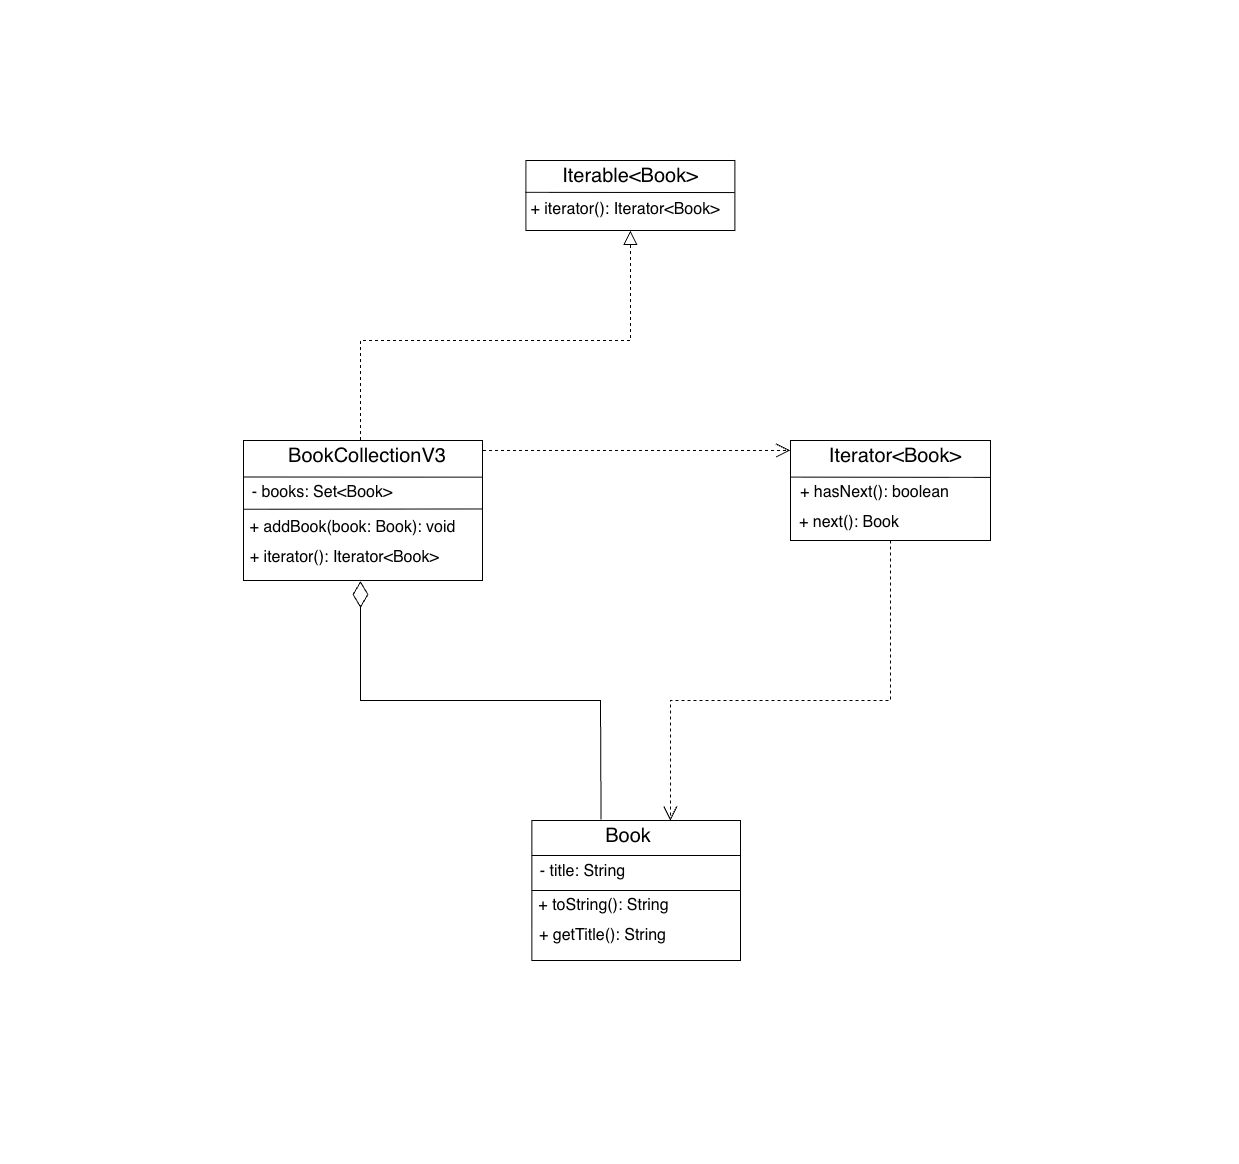

The diagram above was exported from draw.io. Its source (the exported page's mxGraphModel, read from the mxfile embedded in the PNG):
<mxGraphModel dx="1566" dy="1014" grid="1" gridSize="10" guides="1" tooltips="1" connect="1" arrows="1" fold="1" page="1" pageScale="1" pageWidth="413" pageHeight="291" math="0" shadow="0">
  <root>
    <mxCell id="0" />
    <mxCell id="1" parent="0" />
    <mxCell id="Iq_yM77Hm3fj4zRz9UWm-1" value="" style="rounded=0;whiteSpace=wrap;html=1;" vertex="1" parent="1">
      <mxGeometry x="525.39" y="160" width="209" height="70" as="geometry" />
    </mxCell>
    <mxCell id="Iq_yM77Hm3fj4zRz9UWm-2" value="" style="endArrow=none;html=1;rounded=0;entryX=0.999;entryY=0.458;entryDx=0;entryDy=0;entryPerimeter=0;exitX=-0.002;exitY=0.455;exitDx=0;exitDy=0;exitPerimeter=0;" edge="1" parent="1" source="Iq_yM77Hm3fj4zRz9UWm-1" target="Iq_yM77Hm3fj4zRz9UWm-1">
      <mxGeometry width="50" height="50" relative="1" as="geometry">
        <mxPoint x="525.39" y="194" as="sourcePoint" />
        <mxPoint x="794.3100000000001" y="194.40000000000003" as="targetPoint" />
      </mxGeometry>
    </mxCell>
    <mxCell id="Iq_yM77Hm3fj4zRz9UWm-3" value="&lt;span style=&quot;font-size: 20px;&quot;&gt;Iterable&amp;lt;Book&amp;gt;&lt;/span&gt;" style="text;html=1;align=center;verticalAlign=middle;whiteSpace=wrap;rounded=0;" vertex="1" parent="1">
      <mxGeometry x="554.89" y="160" width="150" height="30" as="geometry" />
    </mxCell>
    <mxCell id="Iq_yM77Hm3fj4zRz9UWm-4" style="edgeStyle=orthogonalEdgeStyle;rounded=0;orthogonalLoop=1;jettySize=auto;html=1;exitX=0.5;exitY=1;exitDx=0;exitDy=0;" edge="1" parent="1" source="Iq_yM77Hm3fj4zRz9UWm-1" target="Iq_yM77Hm3fj4zRz9UWm-1">
      <mxGeometry relative="1" as="geometry" />
    </mxCell>
    <mxCell id="Iq_yM77Hm3fj4zRz9UWm-5" value="&lt;span style=&quot;font-size: 16px;&quot;&gt;+ iterator():&amp;nbsp;Iterator&amp;lt;Book&amp;gt;&lt;/span&gt;" style="text;html=1;align=center;verticalAlign=middle;whiteSpace=wrap;rounded=0;" vertex="1" parent="1">
      <mxGeometry x="526.39" y="194" width="198" height="30" as="geometry" />
    </mxCell>
    <mxCell id="Iq_yM77Hm3fj4zRz9UWm-6" value="" style="rounded=0;whiteSpace=wrap;html=1;" vertex="1" parent="1">
      <mxGeometry x="243" y="440" width="239" height="140" as="geometry" />
    </mxCell>
    <mxCell id="Iq_yM77Hm3fj4zRz9UWm-7" value="" style="endArrow=none;html=1;rounded=0;exitX=0.001;exitY=0.105;exitDx=0;exitDy=0;exitPerimeter=0;entryX=1;entryY=0.262;entryDx=0;entryDy=0;entryPerimeter=0;" edge="1" parent="1" target="Iq_yM77Hm3fj4zRz9UWm-6">
      <mxGeometry width="50" height="50" relative="1" as="geometry">
        <mxPoint x="243.2600000000001" y="476.4939499999999" as="sourcePoint" />
        <mxPoint x="503" y="476.77" as="targetPoint" />
      </mxGeometry>
    </mxCell>
    <mxCell id="Iq_yM77Hm3fj4zRz9UWm-8" style="edgeStyle=orthogonalEdgeStyle;rounded=0;orthogonalLoop=1;jettySize=auto;html=1;exitX=0.5;exitY=1;exitDx=0;exitDy=0;" edge="1" parent="1" source="Iq_yM77Hm3fj4zRz9UWm-6" target="Iq_yM77Hm3fj4zRz9UWm-6">
      <mxGeometry relative="1" as="geometry" />
    </mxCell>
    <mxCell id="Iq_yM77Hm3fj4zRz9UWm-10" value="&lt;span style=&quot;font-size: 20px;&quot;&gt;BookCollectionV3&lt;/span&gt;" style="text;html=1;align=center;verticalAlign=middle;whiteSpace=wrap;rounded=0;" vertex="1" parent="1">
      <mxGeometry x="287.18" y="440" width="160" height="30" as="geometry" />
    </mxCell>
    <mxCell id="Iq_yM77Hm3fj4zRz9UWm-11" value="&lt;span style=&quot;font-size: 16px;&quot;&gt;- books: Set&amp;lt;Book&amp;gt;&lt;/span&gt;" style="text;html=1;align=center;verticalAlign=middle;whiteSpace=wrap;rounded=0;" vertex="1" parent="1">
      <mxGeometry x="242" y="475.51" width="160" height="32.99" as="geometry" />
    </mxCell>
    <mxCell id="Iq_yM77Hm3fj4zRz9UWm-12" value="" style="endArrow=none;html=1;rounded=0;exitX=0.002;exitY=0.064;exitDx=0;exitDy=0;exitPerimeter=0;entryX=0.999;entryY=0.489;entryDx=0;entryDy=0;entryPerimeter=0;" edge="1" parent="1" target="Iq_yM77Hm3fj4zRz9UWm-6">
      <mxGeometry width="50" height="50" relative="1" as="geometry">
        <mxPoint x="243.25999999999993" y="508.75999999999993" as="sourcePoint" />
        <mxPoint x="503" y="508.49999999999994" as="targetPoint" />
      </mxGeometry>
    </mxCell>
    <mxCell id="Iq_yM77Hm3fj4zRz9UWm-13" value="&lt;span style=&quot;font-size: 16px;&quot;&gt;+ addBook(book: Book):&amp;nbsp;void&lt;/span&gt;" style="text;html=1;align=center;verticalAlign=middle;whiteSpace=wrap;rounded=0;" vertex="1" parent="1">
      <mxGeometry x="243" y="512" width="219" height="30" as="geometry" />
    </mxCell>
    <mxCell id="Iq_yM77Hm3fj4zRz9UWm-16" value="&lt;span style=&quot;font-size: 16px;&quot;&gt;+ iterator():&amp;nbsp;Iterator&amp;lt;Book&amp;gt;&amp;nbsp;&lt;/span&gt;" style="text;html=1;align=center;verticalAlign=middle;whiteSpace=wrap;rounded=0;" vertex="1" parent="1">
      <mxGeometry x="242" y="542" width="209" height="30" as="geometry" />
    </mxCell>
    <mxCell id="Iq_yM77Hm3fj4zRz9UWm-19" value="" style="rounded=0;whiteSpace=wrap;html=1;" vertex="1" parent="1">
      <mxGeometry x="790" y="440" width="200" height="100" as="geometry" />
    </mxCell>
    <mxCell id="Iq_yM77Hm3fj4zRz9UWm-20" value="" style="endArrow=none;html=1;rounded=0;exitX=0.001;exitY=0.105;exitDx=0;exitDy=0;exitPerimeter=0;entryX=1;entryY=0.369;entryDx=0;entryDy=0;entryPerimeter=0;" edge="1" parent="1" target="Iq_yM77Hm3fj4zRz9UWm-19">
      <mxGeometry width="50" height="50" relative="1" as="geometry">
        <mxPoint x="790.289" y="476.6100000000001" as="sourcePoint" />
        <mxPoint x="1079" y="476.83000000000015" as="targetPoint" />
      </mxGeometry>
    </mxCell>
    <mxCell id="Iq_yM77Hm3fj4zRz9UWm-21" style="edgeStyle=orthogonalEdgeStyle;rounded=0;orthogonalLoop=1;jettySize=auto;html=1;exitX=0.5;exitY=1;exitDx=0;exitDy=0;" edge="1" parent="1" source="Iq_yM77Hm3fj4zRz9UWm-19" target="Iq_yM77Hm3fj4zRz9UWm-19">
      <mxGeometry relative="1" as="geometry" />
    </mxCell>
    <mxCell id="Iq_yM77Hm3fj4zRz9UWm-22" value="&lt;span style=&quot;font-size: 20px;&quot;&gt;Iterator&amp;lt;Book&amp;gt;&lt;/span&gt;" style="text;html=1;align=center;verticalAlign=middle;whiteSpace=wrap;rounded=0;" vertex="1" parent="1">
      <mxGeometry x="814.5" y="440" width="160" height="30" as="geometry" />
    </mxCell>
    <mxCell id="Iq_yM77Hm3fj4zRz9UWm-25" value="&lt;span style=&quot;font-size: 16px;&quot;&gt;+ hasNext(): boolean&lt;/span&gt;" style="text;html=1;align=center;verticalAlign=middle;whiteSpace=wrap;rounded=0;" vertex="1" parent="1">
      <mxGeometry x="790" y="477.01" width="169" height="30" as="geometry" />
    </mxCell>
    <mxCell id="Iq_yM77Hm3fj4zRz9UWm-26" value="&lt;span style=&quot;font-size: 16px;&quot;&gt;+ next(): Book&lt;/span&gt;" style="text;html=1;align=center;verticalAlign=middle;whiteSpace=wrap;rounded=0;" vertex="1" parent="1">
      <mxGeometry x="790" y="507.01" width="118" height="30" as="geometry" />
    </mxCell>
    <mxCell id="Iq_yM77Hm3fj4zRz9UWm-29" value="" style="endArrow=block;dashed=1;endFill=0;endSize=12;html=1;rounded=0;entryX=0.5;entryY=1;entryDx=0;entryDy=0;exitX=0.455;exitY=-0.015;exitDx=0;exitDy=0;exitPerimeter=0;" edge="1" parent="1" target="Iq_yM77Hm3fj4zRz9UWm-1" source="Iq_yM77Hm3fj4zRz9UWm-10">
      <mxGeometry width="160" relative="1" as="geometry">
        <mxPoint x="360" y="437" as="sourcePoint" />
        <mxPoint x="720" y="440" as="targetPoint" />
        <Array as="points">
          <mxPoint x="360" y="340" />
          <mxPoint x="630" y="340" />
        </Array>
      </mxGeometry>
    </mxCell>
    <mxCell id="Iq_yM77Hm3fj4zRz9UWm-31" value="" style="rounded=0;whiteSpace=wrap;html=1;" vertex="1" parent="1">
      <mxGeometry x="531.36" y="820" width="208.64" height="140" as="geometry" />
    </mxCell>
    <mxCell id="Iq_yM77Hm3fj4zRz9UWm-32" value="" style="endArrow=none;html=1;rounded=0;entryX=1;entryY=0.25;entryDx=0;entryDy=0;exitX=0;exitY=0.25;exitDx=0;exitDy=0;" edge="1" parent="1" source="Iq_yM77Hm3fj4zRz9UWm-31" target="Iq_yM77Hm3fj4zRz9UWm-31">
      <mxGeometry width="50" height="50" relative="1" as="geometry">
        <mxPoint x="531.58664" y="856" as="sourcePoint" />
        <mxPoint x="757.7733599999999" y="856" as="targetPoint" />
      </mxGeometry>
    </mxCell>
    <mxCell id="Iq_yM77Hm3fj4zRz9UWm-33" value="&lt;span style=&quot;font-size: 20px;&quot;&gt;Book&lt;/span&gt;" style="text;html=1;align=center;verticalAlign=middle;whiteSpace=wrap;rounded=0;" vertex="1" parent="1">
      <mxGeometry x="588" y="820" width="80" height="30" as="geometry" />
    </mxCell>
    <mxCell id="Iq_yM77Hm3fj4zRz9UWm-34" value="&lt;span style=&quot;font-size: 16px;&quot;&gt;- title:&amp;nbsp;String&lt;/span&gt;" style="text;html=1;align=center;verticalAlign=middle;whiteSpace=wrap;rounded=0;" vertex="1" parent="1">
      <mxGeometry x="534" y="856" width="96.64" height="30" as="geometry" />
    </mxCell>
    <mxCell id="Iq_yM77Hm3fj4zRz9UWm-39" value="" style="endArrow=none;html=1;rounded=0;entryX=0.998;entryY=0.5;entryDx=0;entryDy=0;entryPerimeter=0;exitX=0.001;exitY=0.446;exitDx=0;exitDy=0;exitPerimeter=0;" edge="1" parent="1" target="Iq_yM77Hm3fj4zRz9UWm-31">
      <mxGeometry width="50" height="50" relative="1" as="geometry">
        <mxPoint x="531.36" y="890" as="sourcePoint" />
        <mxPoint x="757.36" y="890" as="targetPoint" />
      </mxGeometry>
    </mxCell>
    <mxCell id="Iq_yM77Hm3fj4zRz9UWm-40" value="&lt;span style=&quot;font-size: 16px;&quot;&gt;+ getTitle():&amp;nbsp;String&lt;/span&gt;" style="text;html=1;align=center;verticalAlign=middle;whiteSpace=wrap;rounded=0;" vertex="1" parent="1">
      <mxGeometry x="534" y="920" width="136.64" height="30" as="geometry" />
    </mxCell>
    <mxCell id="Iq_yM77Hm3fj4zRz9UWm-41" value="&lt;span style=&quot;font-size: 16px;&quot;&gt;+ toString():&amp;nbsp;String&lt;/span&gt;" style="text;html=1;align=center;verticalAlign=middle;whiteSpace=wrap;rounded=0;" vertex="1" parent="1">
      <mxGeometry x="530" y="890" width="146.64" height="30" as="geometry" />
    </mxCell>
    <mxCell id="Iq_yM77Hm3fj4zRz9UWm-43" value="" style="endArrow=diamondThin;endFill=0;endSize=24;html=1;rounded=0;exitX=0.157;exitY=-0.036;exitDx=0;exitDy=0;exitPerimeter=0;" edge="1" parent="1" source="Iq_yM77Hm3fj4zRz9UWm-33">
      <mxGeometry width="160" relative="1" as="geometry">
        <mxPoint x="610" y="810" as="sourcePoint" />
        <mxPoint x="360" y="580.5" as="targetPoint" />
        <Array as="points">
          <mxPoint x="600" y="700" />
          <mxPoint x="360" y="700" />
        </Array>
      </mxGeometry>
    </mxCell>
    <mxCell id="Iq_yM77Hm3fj4zRz9UWm-45" value="" style="endArrow=open;endSize=12;dashed=1;html=1;rounded=0;exitX=1.002;exitY=0.072;exitDx=0;exitDy=0;exitPerimeter=0;entryX=-0.002;entryY=0.099;entryDx=0;entryDy=0;entryPerimeter=0;" edge="1" parent="1" source="Iq_yM77Hm3fj4zRz9UWm-6" target="Iq_yM77Hm3fj4zRz9UWm-19">
      <mxGeometry width="160" relative="1" as="geometry">
        <mxPoint x="490" y="460" as="sourcePoint" />
        <mxPoint x="789" y="450" as="targetPoint" />
      </mxGeometry>
    </mxCell>
    <mxCell id="Iq_yM77Hm3fj4zRz9UWm-46" value="" style="endArrow=open;endSize=12;dashed=1;html=1;rounded=0;entryX=0.664;entryY=0;entryDx=0;entryDy=0;entryPerimeter=0;" edge="1" parent="1" target="Iq_yM77Hm3fj4zRz9UWm-31">
      <mxGeometry width="160" relative="1" as="geometry">
        <mxPoint x="890" y="540" as="sourcePoint" />
        <mxPoint x="690" y="680" as="targetPoint" />
        <Array as="points">
          <mxPoint x="890" y="700" />
          <mxPoint x="670" y="700" />
        </Array>
      </mxGeometry>
    </mxCell>
  </root>
</mxGraphModel>